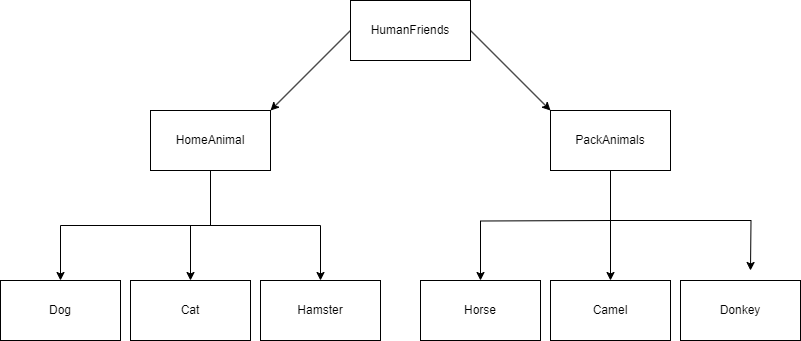

The diagram above was exported from draw.io. Its source (the exported page's mxGraphModel, read from the mxfile embedded in the PNG):
<mxGraphModel dx="1434" dy="791" grid="1" gridSize="10" guides="1" tooltips="1" connect="1" arrows="1" fold="1" page="1" pageScale="1" pageWidth="827" pageHeight="1169" math="0" shadow="0">
  <root>
    <mxCell id="0" />
    <mxCell id="1" parent="0" />
    <mxCell id="XVDhe63hw8sfzl_hdo-W-1" value="HumanFriends" style="rounded=0;whiteSpace=wrap;html=1;" vertex="1" parent="1">
      <mxGeometry x="360" y="50" width="120" height="60" as="geometry" />
    </mxCell>
    <mxCell id="XVDhe63hw8sfzl_hdo-W-12" value="" style="edgeStyle=orthogonalEdgeStyle;rounded=0;orthogonalLoop=1;jettySize=auto;html=1;" edge="1" parent="1" source="XVDhe63hw8sfzl_hdo-W-2" target="XVDhe63hw8sfzl_hdo-W-4">
      <mxGeometry relative="1" as="geometry" />
    </mxCell>
    <mxCell id="XVDhe63hw8sfzl_hdo-W-13" style="edgeStyle=orthogonalEdgeStyle;rounded=0;orthogonalLoop=1;jettySize=auto;html=1;exitX=0.5;exitY=1;exitDx=0;exitDy=0;entryX=0.5;entryY=0;entryDx=0;entryDy=0;" edge="1" parent="1" source="XVDhe63hw8sfzl_hdo-W-2" target="XVDhe63hw8sfzl_hdo-W-5">
      <mxGeometry relative="1" as="geometry" />
    </mxCell>
    <mxCell id="XVDhe63hw8sfzl_hdo-W-14" style="edgeStyle=orthogonalEdgeStyle;rounded=0;orthogonalLoop=1;jettySize=auto;html=1;entryX=0.5;entryY=0;entryDx=0;entryDy=0;" edge="1" parent="1" source="XVDhe63hw8sfzl_hdo-W-2" target="XVDhe63hw8sfzl_hdo-W-9">
      <mxGeometry relative="1" as="geometry" />
    </mxCell>
    <mxCell id="XVDhe63hw8sfzl_hdo-W-2" value="HomeAnimal" style="rounded=0;whiteSpace=wrap;html=1;" vertex="1" parent="1">
      <mxGeometry x="160" y="160" width="120" height="60" as="geometry" />
    </mxCell>
    <mxCell id="XVDhe63hw8sfzl_hdo-W-15" style="edgeStyle=orthogonalEdgeStyle;rounded=0;orthogonalLoop=1;jettySize=auto;html=1;entryX=0.5;entryY=0;entryDx=0;entryDy=0;" edge="1" parent="1" source="XVDhe63hw8sfzl_hdo-W-3" target="XVDhe63hw8sfzl_hdo-W-7">
      <mxGeometry relative="1" as="geometry" />
    </mxCell>
    <mxCell id="XVDhe63hw8sfzl_hdo-W-16" style="edgeStyle=orthogonalEdgeStyle;rounded=0;orthogonalLoop=1;jettySize=auto;html=1;" edge="1" parent="1" target="XVDhe63hw8sfzl_hdo-W-8">
      <mxGeometry relative="1" as="geometry">
        <mxPoint x="620" y="270" as="sourcePoint" />
      </mxGeometry>
    </mxCell>
    <mxCell id="XVDhe63hw8sfzl_hdo-W-17" style="edgeStyle=orthogonalEdgeStyle;rounded=0;orthogonalLoop=1;jettySize=auto;html=1;exitX=0.5;exitY=1;exitDx=0;exitDy=0;" edge="1" parent="1" source="XVDhe63hw8sfzl_hdo-W-3">
      <mxGeometry relative="1" as="geometry">
        <mxPoint x="760" y="320" as="targetPoint" />
      </mxGeometry>
    </mxCell>
    <mxCell id="XVDhe63hw8sfzl_hdo-W-3" value="PackAnimals" style="rounded=0;whiteSpace=wrap;html=1;" vertex="1" parent="1">
      <mxGeometry x="560" y="160" width="120" height="60" as="geometry" />
    </mxCell>
    <mxCell id="XVDhe63hw8sfzl_hdo-W-4" value="Cat" style="rounded=0;whiteSpace=wrap;html=1;" vertex="1" parent="1">
      <mxGeometry x="140" y="330" width="120" height="60" as="geometry" />
    </mxCell>
    <mxCell id="XVDhe63hw8sfzl_hdo-W-5" value="Dog" style="rounded=0;whiteSpace=wrap;html=1;" vertex="1" parent="1">
      <mxGeometry x="10" y="330" width="120" height="60" as="geometry" />
    </mxCell>
    <mxCell id="XVDhe63hw8sfzl_hdo-W-6" value="Donkey" style="rounded=0;whiteSpace=wrap;html=1;" vertex="1" parent="1">
      <mxGeometry x="690" y="330" width="120" height="60" as="geometry" />
    </mxCell>
    <mxCell id="XVDhe63hw8sfzl_hdo-W-7" value="Camel" style="rounded=0;whiteSpace=wrap;html=1;" vertex="1" parent="1">
      <mxGeometry x="560" y="330" width="120" height="60" as="geometry" />
    </mxCell>
    <mxCell id="XVDhe63hw8sfzl_hdo-W-8" value="Horse" style="rounded=0;whiteSpace=wrap;html=1;" vertex="1" parent="1">
      <mxGeometry x="430" y="330" width="120" height="60" as="geometry" />
    </mxCell>
    <mxCell id="XVDhe63hw8sfzl_hdo-W-9" value="Hamster" style="rounded=0;whiteSpace=wrap;html=1;" vertex="1" parent="1">
      <mxGeometry x="270" y="330" width="120" height="60" as="geometry" />
    </mxCell>
    <mxCell id="XVDhe63hw8sfzl_hdo-W-10" value="" style="endArrow=classic;html=1;rounded=0;exitX=0;exitY=0.5;exitDx=0;exitDy=0;entryX=1;entryY=0;entryDx=0;entryDy=0;" edge="1" parent="1" source="XVDhe63hw8sfzl_hdo-W-1" target="XVDhe63hw8sfzl_hdo-W-2">
      <mxGeometry width="50" height="50" relative="1" as="geometry">
        <mxPoint x="355" y="90" as="sourcePoint" />
        <mxPoint x="305" y="140" as="targetPoint" />
      </mxGeometry>
    </mxCell>
    <mxCell id="XVDhe63hw8sfzl_hdo-W-11" value="" style="endArrow=classic;html=1;rounded=0;entryX=0;entryY=0;entryDx=0;entryDy=0;exitX=1;exitY=0.5;exitDx=0;exitDy=0;" edge="1" parent="1" source="XVDhe63hw8sfzl_hdo-W-1" target="XVDhe63hw8sfzl_hdo-W-3">
      <mxGeometry width="50" height="50" relative="1" as="geometry">
        <mxPoint x="480" y="90" as="sourcePoint" />
        <mxPoint x="530" y="40" as="targetPoint" />
      </mxGeometry>
    </mxCell>
  </root>
</mxGraphModel>